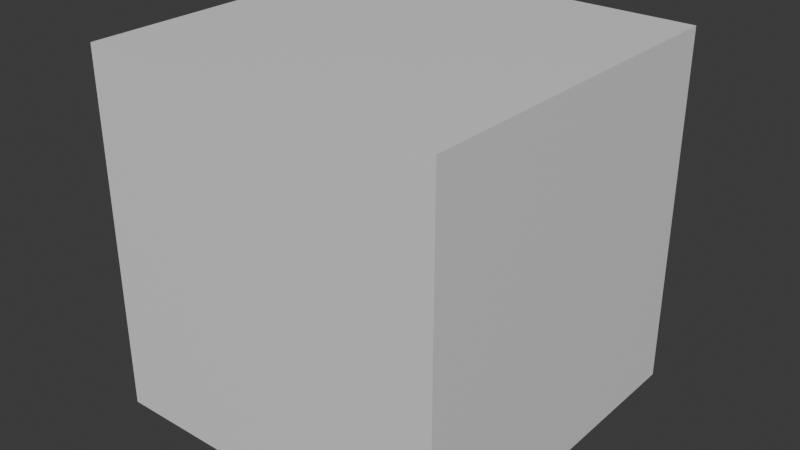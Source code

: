 # Source: Block_simple.blend  (saved by Blender 5.0.118; exported with 4.5.12 LTS)
import bpy
from mathutils import Matrix  # noqa: F401  (used for matrix-valued properties, if any)

bpy.ops.wm.read_factory_settings(use_empty=True)
scene = bpy.context.scene
scene.name = 'Scene'

# ---- collections
col_collection = bpy.data.collections.new('Collection'); scene.collection.children.link(col_collection)

# ---- materials (node trees are filled in below, after node groups)
mat_material = bpy.data.materials.new('Material')
mat_material.alpha_threshold = 0.0
mat_material.use_backface_culling_lightprobe_volume = False
mat_material.roughness = 0.5
mat_material.line_color = (0.0, 0.0, 0.0, 1.0)

# ---- material node trees
mat_material.use_nodes = True; mat_material.node_tree.nodes.clear()
_N = mat_material.node_tree.nodes; _L = mat_material.node_tree.links
n0 = _N.new('ShaderNodeOutputMaterial'); n0.name = 'Material Output'; n0.location = (200, 100)
n1 = _N.new('ShaderNodeBsdfPrincipled'); n1.name = 'Principled BSDF'; n1.location = (-200, 100)
_L.new(n1.outputs[0], n0.inputs[0])
n0.is_active_output = True

# ---- world
world_world = bpy.data.worlds.new('World'); scene.world = world_world
world_world.use_nodes = True; world_world.node_tree.nodes.clear()
_N = world_world.node_tree.nodes; _L = world_world.node_tree.links
n0 = _N.new('ShaderNodeOutputWorld'); n0.name = 'World Output'; n0.location = (200, 100)
n1 = _N.new('ShaderNodeBackground'); n1.name = 'Background'; n1.location = (-200, 100)
n1.inputs[0].default_value = (0.05088, 0.05088, 0.05088, 1.0)
_L.new(n1.outputs[0], n0.inputs[0])
n0.is_active_output = True
world_world.color = (0.05088, 0.05088, 0.05088)
world_world.sun_shadow_jitter_overblur = 0.0

# ---- meshes
me_cube = bpy.data.meshes.new('Cube')
me_cube.from_pydata([(1.0, 1.0, 1.0), (1.0, 1.0, -1.0), (1.0, -1.0, 1.0), (1.0, -1.0, -1.0), (-1.0, 1.0, 1.0), (-1.0, 1.0, -1.0), (-1.0, -1.0, 1.0), (-1.0, -1.0, -1.0)], [], [(0, 4, 6, 2), (3, 2, 6, 7), (7, 6, 4, 5), (5, 1, 3, 7), (1, 0, 2, 3), (5, 4, 0, 1)])
_uv = me_cube.uv_layers.new(name='UVMap')
_uv.uv.foreach_set('vector', [1.0, 0.0, 1.0, 1.0, 1.788e-07, 1.0, 1.788e-07, 0.0, 1.0, 1.192e-07, 1.0, 1.0, 1.788e-07, 1.0, -5.96e-08, 0.0, 1.0, 1.192e-07, 1.0, 1.0, -5.96e-08, 1.0, -2.98e-07, 0.0, 1.0, 1.192e-07, 1.0, 1.0, -5.96e-08, 1.0, -1.788e-07, 2.384e-07, 1.0, 0.0, 1.0, 1.0, 1.788e-07, 1.0, -5.96e-08, 1.192e-07, 1.0, 0.0, 1.0, 1.0, -5.96e-08, 1.0, -2.98e-07, 0.0])
me_cube.materials.append(mat_material)
me_cube.use_mirror_vertex_groups = False
me_cube.update()

# ---- objects
ob_cube = bpy.data.objects.new('Cube', me_cube)

# ---- transforms, parenting, visibility, modifiers, constraints
ob_cube.location = (0.0, 0.0, 0.0)
ob_cube.lock_rotations_4d = False
ob_cube.empty_display_type = 'ARROWS'
ob_cube.lineart.crease_threshold = 0.0

# ---- collection membership
col_collection.objects.link(ob_cube)

# ---- scene / render settings (as saved in the file)
scene.frame_start = 1; scene.frame_end = 250; scene.frame_set(1)
scene.render.engine = 'BLENDER_EEVEE_NEXT'
scene.render.bake_bias = 0.0
scene.render.bake_samples = 0
scene.cycles.sampling_pattern = 'TABULATED_SOBOL'
scene.eevee.use_volume_custom_range = False
bpy.context.view_layer.update()

# ---- added for rendering (the .blend has no active camera and no usable light): camera, sun
cam_auto = bpy.data.cameras.new('AutoCamera')
cam_auto.lens = 50.0
cam_auto.sensor_width = 36.0
cam_auto.clip_end = 1000.0
ob_auto_camera = bpy.data.objects.new('AutoCamera', cam_auto)
scene.collection.objects.link(ob_auto_camera)
ob_auto_camera.location = (3.20507, -3.84609, 2.56406)
ob_auto_camera.rotation_euler = (1.09748, -7.21219e-08, 0.694738)
scene.camera = ob_auto_camera
light_auto_sun = bpy.data.lights.new('AutoSun', 'SUN')
light_auto_sun.energy = 3.0
light_auto_sun.angle = 0.0523599
ob_auto_sun = bpy.data.objects.new('AutoSun', light_auto_sun)
scene.collection.objects.link(ob_auto_sun)
ob_auto_sun.rotation_euler = (0.872665, 0.174533, 0.523599)
bpy.context.view_layer.update()
